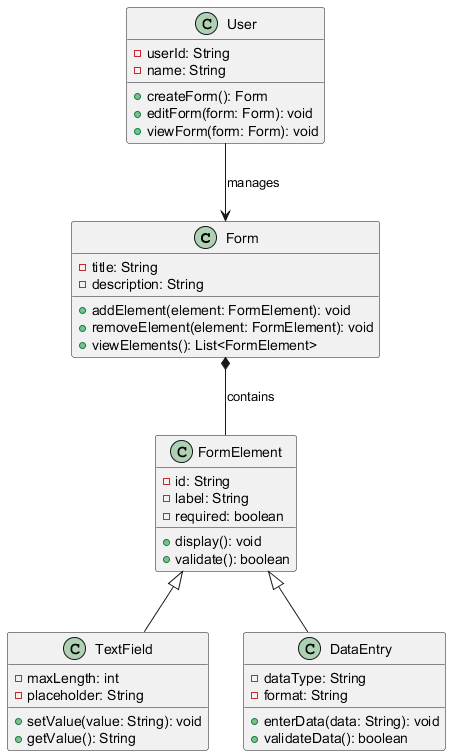

The diagram above was rendered by PlantUML. Its source (embedded in the PNG):
@startuml
class Form {
    - title: String
    - description: String
    + addElement(element: FormElement): void
    + removeElement(element: FormElement): void
    + viewElements(): List<FormElement>
}

class FormElement {
    - id: String
    - label: String
    - required: boolean
    + display(): void
    + validate(): boolean
}

class TextField {
    - maxLength: int
    - placeholder: String
    + setValue(value: String): void
    + getValue(): String
}

class DataEntry {
    - dataType: String
    - format: String
    + enterData(data: String): void
    + validateData(): boolean
}

class User {
    - userId: String
    - name: String
    + createForm(): Form
    + editForm(form: Form): void
    + viewForm(form: Form): void
}

User --> Form : manages
Form *-- FormElement : contains
FormElement <|-- TextField
FormElement <|-- DataEntry
@enduml